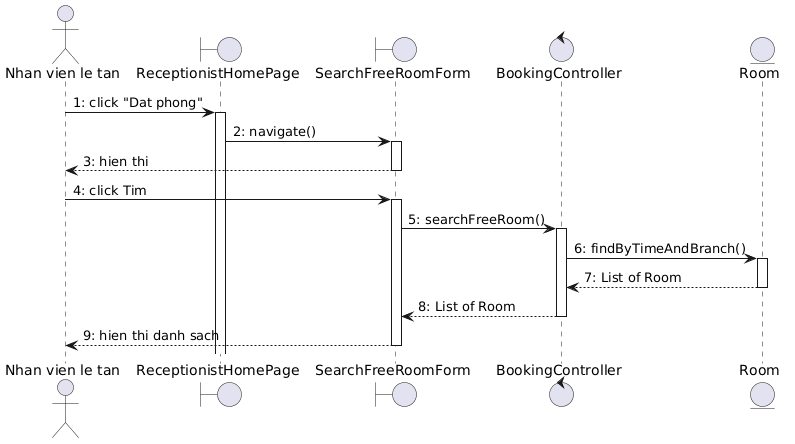

The diagram above was rendered by PlantUML. Its source (embedded in the PNG):
@startuml
actor "Nhan vien le tan" as NV
boundary "ReceptionistHomePage" as Home
boundary "SearchFreeRoomForm" as SRF
control "BookingController" as Ctrl
entity "Room" as Room

NV -> Home : 1: click "Dat phong"
activate Home
Home -> SRF : 2: navigate()
activate SRF
SRF --> NV : 3: hien thi
deactivate SRF
NV -> SRF : 4: click Tim
activate SRF
SRF -> Ctrl : 5: searchFreeRoom()
activate Ctrl
Ctrl -> Room : 6: findByTimeAndBranch()
activate Room
Room --> Ctrl : 7: List of Room
deactivate Room
Ctrl --> SRF : 8: List of Room
deactivate Ctrl
SRF --> NV : 9: hien thi danh sach
deactivate SRF
@enduml